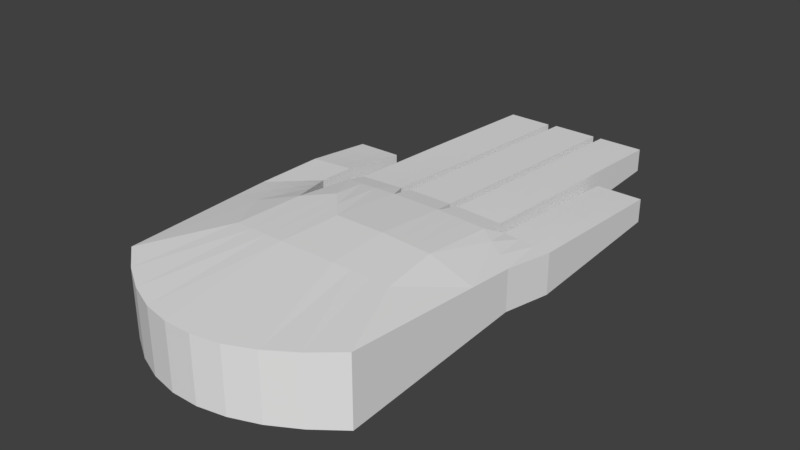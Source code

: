 # Source: Hand.blend  (saved by Blender 2.79.0; exported with 4.5.12 LTS)
import bpy
from mathutils import Matrix  # noqa: F401  (used for matrix-valued properties, if any)

bpy.ops.wm.read_factory_settings(use_empty=True)
scene = bpy.context.scene
scene.name = 'Scene'

# ---- collections
col_collection_1 = bpy.data.collections.new('Collection 1'); scene.collection.children.link(col_collection_1)

# ---- world
world_world = bpy.data.worlds.new('World'); scene.world = world_world
world_world.color = (0.05088, 0.05088, 0.05088)
world_world.use_sun_shadow = False
world_world.sun_shadow_jitter_overblur = 0.0
world_world.cycles.sampling_method = 'MANUAL'

# ---- meshes
me_cube_003 = bpy.data.meshes.new('Cube.003')
me_cube_003.from_pydata([(-1.933, -1.614, -0.4508), (-1.933, -1.614, 0.4507), (-1.933, 1.614, -0.4508), (-1.933, 1.614, 0.4507), (1.0, -1.0, -0.3733), (1.0, -1.0, 0.3738), (1.0, 1.079, -0.3733), (1.0, 1.079, 0.3738), (1.275, 0.4524, -0.3486), (1.275, 0.4524, 0.3491), (1.275, 1.068, -0.3212), (1.275, 1.068, 0.3217), (4.599, 0.4524, -0.1578), (4.599, 0.4524, 0.1577), (4.599, 1.068, -0.1578), (4.599, 1.068, 0.1577), (1.301, -0.2814, -0.3483), (1.301, -0.2814, 0.3488), (1.301, 0.3338, -0.3485), (1.301, 0.3338, 0.349), (4.625, -0.2814, -0.1578), (4.625, -0.2814, 0.1577), (4.625, 0.3338, -0.1578), (4.625, 0.3338, 0.1577), (1.301, -1.015, -0.3239), (1.301, -1.015, 0.3244), (1.301, -0.4, -0.3482), (1.301, -0.4, 0.3487), (4.625, -1.015, -0.1578), (4.625, -1.015, 0.1577), (4.625, -0.4, -0.1578), (4.625, -0.4, 0.1577), (0.4906, -1.69, -0.2298), (0.4906, -1.69, 0.3153), (3.243, -1.791, -0.1598), (3.243, -1.791, 0.1557), (3.243, -1.176, -0.1598), (3.243, -1.176, 0.1557), (0.9003, 1.422, -0.2981), (0.9003, 1.422, 0.2986), (0.4387, 2.037, -0.2543), (0.4387, 2.037, 0.2547), (2.342, 1.422, -0.1646), (2.342, 1.422, 0.1645), (2.342, 2.037, -0.1578), (2.342, 2.037, 0.1577), (1.39, 2.037, -0.2549), (1.39, 2.037, 0.2553), (1.39, 1.422, -0.2933), (1.39, 1.422, 0.2937), (2.937, 1.068, -0.2455), (2.937, 1.068, 0.2459), (2.937, 0.4524, -0.2479), (2.937, 0.4524, 0.2483), (2.963, 0.3338, -0.2473), (2.963, 0.3338, 0.2477), (2.963, -0.2814, -0.2473), (2.963, -0.2814, 0.2477), (2.963, -0.4, -0.2473), (2.963, -0.4, 0.2477), (2.963, -1.015, -0.2439), (2.963, -1.015, 0.2443), (1.156, -1.176, -0.3201), (1.156, -1.176, 0.3123), (1.156, -1.791, -0.2745), (1.156, -1.791, 0.2679), (0.1488, 1.098, -0.4566), (0.1488, 1.098, 0.4566), (-0.002634, -1.006, -0.4683), (-0.002634, -1.006, 0.4683), (-2.589, 0.538, -0.4251), (-2.589, -0.538, -0.4251), (-2.589, -0.538, 0.4251), (-2.589, 0.538, 0.4251), (1.0, -0.3333, -0.4018), (1.0, 0.3333, -0.4018), (1.0, 0.3333, 0.4023), (1.0, -0.3333, 0.4023), (-0.007231, 0.3359, 0.504), (-0.007231, -0.3359, 0.504), (-0.007231, 0.3359, -0.504), (-0.007231, -0.3359, -0.504), (-0.8121, 1.122, -0.4683), (-0.8121, -1.122, 0.4683), (-0.8121, 1.122, 0.4683), (-0.8121, -1.122, -0.4683), (-0.858, 0.3788, -0.504), (-0.858, -0.3788, -0.504), (-0.858, 0.3788, 0.504), (-0.858, -0.3788, 0.504), (-1.933, -1.614, -1.433e-05), (-1.933, 1.614, -1.431e-05), (1.0, 1.079, 0.0002457), (1.0, -1.0, 0.0002457), (1.275, 0.4524, 0.0002573), (1.275, 1.068, 0.0002409), (4.599, 1.068, -3.141e-05), (4.599, 0.4524, -3.141e-05), (1.301, -0.2814, 0.0002571), (1.301, 0.3338, 0.0002572), (4.625, 0.3338, -3.141e-05), (4.625, -0.2814, -3.141e-05), (1.301, -1.015, 0.0002425), (1.301, -0.4, 0.000257), (4.625, -0.4, -3.141e-05), (4.625, -1.015, -3.141e-05), (0.4906, -1.69, 0.04274), (3.243, -1.176, -0.002074), (3.243, -1.791, -0.002074), (0.9003, 1.422, 0.0002271), (0.4387, 2.037, 0.0002014), (2.342, 2.037, -3.141e-05), (2.342, 1.422, -3.533e-05), (1.39, 1.422, 0.0002242), (1.39, 2.037, 0.0002013), (2.937, 0.4524, 0.0001971), (2.937, 1.068, 0.0001957), (2.963, -0.2814, 0.0001967), (2.963, 0.3338, 0.0001968), (2.963, -1.015, 0.0001916), (2.963, -0.4, 0.0001967), (1.156, -1.791, -0.003306), (1.156, -1.176, -0.003866), (0.1488, 1.098, 8.284e-06), (1.0, 0.3333, 0.0002608), (1.0, -0.3333, 0.0002608), (-2.589, -0.538, -2.176e-05), (-2.589, 0.538, -2.176e-05), (3.243, -1.586, -0.1598), (3.243, -1.381, -0.1598), (3.243, -1.381, 0.1557), (3.243, -1.586, 0.1557), (0.8302, -1.23, -0.3254), (0.6604, -1.46, -0.2776), (1.156, -1.381, 0.2975), (1.156, -1.586, 0.2827), (1.156, -1.381, -0.3049), (1.156, -1.586, -0.2897), (0.6604, -1.46, 0.3348), (0.8302, -1.23, 0.3543), (3.346, -1.381, -0.002074), (3.346, -1.586, -0.002074), (-2.441, -0.8967, -0.4337), (-2.222, -1.255, -0.4422), (1.0, -0.5556, 0.3928), (1.0, -0.7778, 0.3833), (1.301, -0.6051, -0.3401), (1.301, -0.8101, -0.332), (1.301, -0.8101, 0.3325), (1.301, -0.6051, 0.3406), (4.625, -0.8101, -0.1578), (4.625, -0.6051, -0.1578), (4.625, -0.6051, 0.1577), (4.625, -0.8101, 0.1577), (2.963, -0.6051, 0.2466), (2.963, -0.8101, 0.2454), (2.963, -0.6051, -0.2462), (2.963, -0.8101, -0.245), (-0.005698, -0.5594, 0.4921), (-0.004166, -0.7829, 0.4802), (-0.005698, -0.5594, -0.4921), (-0.004166, -0.7829, -0.4802), (-2.222, -1.255, 0.4422), (-2.441, -0.8967, 0.4336), (1.0, -0.7778, -0.3828), (1.0, -0.5556, -0.3923), (-0.8427, -0.6266, -0.4921), (-0.8274, -0.8745, -0.4802), (-0.8427, -0.6266, 0.4921), (-0.8274, -0.8745, 0.4802), (-2.222, -1.255, -1.681e-05), (-2.441, -0.8967, -1.928e-05), (4.728, -0.6051, -3.141e-05), (4.728, -0.8101, -3.141e-05), (1.301, 0.1287, -0.3484), (1.301, -0.07632, -0.3484), (1.301, -0.07632, 0.3489), (1.301, 0.1287, 0.349), (4.625, -0.07632, -0.1578), (4.625, 0.1287, -0.1578), (4.625, 0.1287, 0.1577), (4.625, -0.07632, 0.1577), (2.963, 0.1287, 0.2477), (2.963, -0.07632, 0.2477), (2.963, 0.1287, -0.2473), (2.963, -0.07632, -0.2473), (-2.66, 0.1793, -0.4251), (-2.66, -0.1793, -0.4251), (-2.66, -0.1793, 0.4251), (-2.66, 0.1793, 0.4251), (1.0, -0.1111, -0.4018), (1.0, 0.1111, -0.4018), (1.0, 0.1111, 0.4023), (1.0, -0.1111, 0.4023), (-0.007231, 0.112, 0.504), (-0.007231, -0.112, 0.504), (-0.007231, 0.112, -0.504), (-0.007231, -0.112, -0.504), (-0.858, 0.1263, 0.504), (-0.858, -0.1263, 0.504), (-0.858, 0.1263, -0.504), (-0.858, -0.1263, -0.504), (-2.66, -0.1793, -2.176e-05), (-2.66, 0.1793, -2.176e-05), (4.728, 0.1287, -3.141e-05), (4.728, -0.07632, -3.141e-05), (-2.441, 0.8967, 0.4336), (-2.222, 1.255, 0.4422), (1.0, 0.6348, -0.3923), (1.0, 0.857, -0.3828), (1.275, 0.8625, -0.3303), (1.275, 0.6575, -0.3394), (1.275, 0.6575, 0.3399), (1.275, 0.8625, 0.3308), (4.599, 0.6575, -0.1578), (4.599, 0.8625, -0.1578), (4.599, 0.8625, 0.1577), (4.599, 0.6575, 0.1577), (2.937, 0.8625, 0.2467), (2.937, 0.6575, 0.2475), (2.937, 0.8625, -0.2463), (2.937, 0.6575, -0.2471), (-2.222, 1.255, -0.4422), (-2.441, 0.8967, -0.4337), (1.0, 0.857, 0.3833), (1.0, 0.6348, 0.3928), (0.4584, 0.7786, 0.4724), (0.2256, 0.5573, 0.4882), (0.4584, 0.7786, -0.4724), (0.2256, 0.5573, -0.4882), (-0.8274, 0.8745, 0.4802), (-0.8427, 0.6266, 0.4921), (-0.8274, 0.8745, -0.4802), (-0.8427, 0.6266, -0.4921), (4.702, 0.8625, -3.141e-05), (4.702, 0.6575, -3.141e-05), (-2.441, 0.8967, -1.927e-05), (-2.222, 1.255, -1.679e-05), (0.5926, 1.832, -0.2689), (0.7464, 1.627, -0.2835), (0.7464, 1.627, 0.2839), (0.5926, 1.832, 0.2693), (2.342, 1.627, -0.1623), (2.342, 1.832, -0.16), (2.342, 1.832, 0.16), (2.342, 1.627, 0.1622), (1.39, 1.832, 0.2681), (1.39, 1.627, 0.2809), (1.39, 1.832, -0.2677), (1.39, 1.627, -0.2805), (2.446, 1.832, -3.272e-05), (2.446, 1.627, -3.402e-05), (2.199, -1.176, 0.234), (2.199, -1.791, -0.2172), (2.199, -1.176, -0.2399), (2.199, -1.791, 0.2118), (2.199, -1.791, -0.00269), (2.199, -1.176, -0.00297), (2.199, -1.381, 0.2266), (2.199, -1.586, 0.2192), (2.199, -1.381, -0.2324), (2.199, -1.586, -0.2248), (0.5245, 1.26, -0.3773), (0.5245, 1.26, 0.3776), (0.5245, 1.26, 0.0001177), (-0.7532, 1.825, -0.353), (-0.7532, 1.825, 0.3532), (-0.7532, 1.825, 9.3e-05), (-0.1143, 1.542, 0.3654), (-0.1143, 1.542, -0.3652), (0.2051, 1.401, 0.3715), (0.2051, 1.401, -0.3713), (2.547, -1.176, 0.2079), (2.895, -1.176, 0.1818), (2.547, -1.791, -0.1981), (2.895, -1.791, -0.1789), (2.547, -1.176, -0.002671), (2.895, -1.176, -0.002373), (2.547, -1.381, 0.203), (2.895, -1.381, 0.1793), (2.547, -1.586, 0.198), (2.895, -1.586, 0.1768), (2.895, -1.176, -0.1865), (2.547, -1.176, -0.2132), (2.895, -1.791, 0.1744), (2.547, -1.791, 0.1931), (2.895, -1.791, -0.00228), (2.547, -1.791, -0.002485), (2.895, -1.381, -0.184), (2.547, -1.381, -0.2082), (2.895, -1.586, -0.1815), (2.547, -1.586, -0.2031), (1.851, -1.176, -0.2667), (1.504, -1.176, -0.2934), (1.851, -1.791, 0.2305), (1.504, -1.791, 0.2492), (1.851, -1.791, -0.002895), (1.504, -1.791, -0.003101), (1.851, -1.381, -0.2565), (1.504, -1.381, -0.2807), (1.851, -1.586, -0.2464), (1.504, -1.586, -0.2681), (1.504, -1.176, 0.2862), (1.851, -1.176, 0.2601), (1.504, -1.791, -0.2554), (1.851, -1.791, -0.2363), (1.504, -1.176, -0.003567), (1.851, -1.176, -0.003269), (1.504, -1.381, 0.2739), (1.851, -1.381, 0.2502), (1.504, -1.586, 0.2615), (1.851, -1.586, 0.2404), (2.547, -0.4, -0.2725), (2.132, -0.4, -0.2978), (1.716, -0.4, -0.323), (2.547, -1.015, 0.2643), (2.132, -1.015, 0.2843), (1.716, -1.015, 0.3044), (1.716, -0.4, 0.3235), (2.132, -0.4, 0.2982), (2.547, -0.4, 0.273), (1.716, -1.015, -0.3039), (2.132, -1.015, -0.2839), (2.547, -1.015, -0.2639), (1.716, -0.4, 0.000242), (2.132, -0.4, 0.0002269), (2.547, -0.4, 0.0002118), (2.547, -1.015, 0.0002043), (2.132, -1.015, 0.0002171), (1.716, -1.015, 0.0002298), (2.547, -0.6051, -0.2697), (2.132, -0.6051, -0.2932), (1.716, -0.6051, -0.3166), (2.547, -0.8101, -0.2668), (2.132, -0.8101, -0.2885), (1.716, -0.8101, -0.3103), (1.716, -0.6051, 0.3171), (2.132, -0.6051, 0.2936), (2.547, -0.6051, 0.2701), (1.716, -0.8101, 0.3107), (2.132, -0.8101, 0.289), (2.547, -0.8101, 0.2672), (3.378, -0.4, 0.2252), (3.794, -0.4, 0.2027), (4.209, -0.4, 0.1802), (3.378, -1.015, -0.2224), (3.794, -1.015, -0.2008), (4.209, -1.015, -0.1793), (4.209, -0.4, -0.1802), (3.794, -0.4, -0.2025), (3.378, -0.4, -0.2249), (4.209, -1.015, 0.1794), (3.794, -1.015, 0.201), (3.378, -1.015, 0.2226), (4.209, -1.015, 2.434e-05), (3.794, -1.015, 8.009e-05), (3.378, -1.015, 0.0001358), (3.378, -0.4, 0.0001397), (3.794, -0.4, 8.266e-05), (4.209, -0.4, 2.562e-05), (3.378, -0.6051, 0.2244), (3.794, -0.6051, 0.2021), (4.209, -0.6051, 0.1799), (3.378, -0.8101, 0.2235), (3.794, -0.8101, 0.2016), (4.209, -0.8101, 0.1796), (4.209, -0.6051, -0.1799), (3.794, -0.6051, -0.202), (3.378, -0.6051, -0.2241), (4.209, -0.8101, -0.1796), (3.794, -0.8101, -0.2014), (3.378, -0.8101, -0.2232), (3.378, 0.3338, 0.2252), (3.794, 0.3338, 0.2027), (4.209, 0.3338, 0.1802), (3.378, -0.2814, -0.2249), (3.794, -0.2814, -0.2026), (4.209, -0.2814, -0.1802), (4.209, 0.3338, -0.1802), (3.794, 0.3338, -0.2026), (3.378, 0.3338, -0.225), (4.209, -0.2814, 0.1802), (3.794, -0.2814, 0.2027), (3.378, -0.2814, 0.2252), (4.209, -0.2814, 2.563e-05), (3.794, -0.2814, 8.266e-05), (3.378, -0.2814, 0.0001397), (3.378, 0.3338, 0.0001397), (3.794, 0.3338, 8.267e-05), (4.209, 0.3338, 2.563e-05), (3.378, 0.1287, 0.2252), (3.794, 0.1287, 0.2027), (4.209, 0.1287, 0.1802), (3.378, -0.07632, 0.2252), (3.794, -0.07632, 0.2027), (4.209, -0.07632, 0.1802), (4.209, 0.1287, -0.1802), (3.794, 0.1287, -0.2026), (3.378, 0.1287, -0.2249), (4.209, -0.07632, -0.1802), (3.794, -0.07632, -0.2026), (3.378, -0.07632, -0.2249), (2.547, 0.3338, -0.2726), (2.132, 0.3338, -0.2979), (1.716, 0.3338, -0.3232), (2.547, -0.2814, 0.273), (2.132, -0.2814, 0.2983), (1.716, -0.2814, 0.3236), (1.716, 0.3338, 0.3237), (2.132, 0.3338, 0.2984), (2.547, 0.3338, 0.2731), (1.716, -0.2814, -0.3231), (2.132, -0.2814, -0.2978), (2.547, -0.2814, -0.2726), (1.716, 0.3338, 0.0002421), (2.132, 0.3338, 0.000227), (2.547, 0.3338, 0.0002119), (2.547, -0.2814, 0.0002118), (2.132, -0.2814, 0.0002269), (1.716, -0.2814, 0.000242), (2.547, 0.1287, -0.2726), (2.132, 0.1287, -0.2979), (1.716, 0.1287, -0.3232), (2.547, -0.07632, -0.2726), (2.132, -0.07632, -0.2979), (1.716, -0.07632, -0.3231), (1.716, 0.1287, 0.3236), (2.132, 0.1287, 0.2983), (2.547, 0.1287, 0.273), (1.716, -0.07632, 0.3236), (2.132, -0.07632, 0.2983), (2.547, -0.07632, 0.273), (2.521, 1.068, -0.2644), (2.106, 1.068, -0.2834), (1.69, 1.068, -0.3023), (2.521, 0.4524, 0.2735), (2.106, 0.4524, 0.2987), (1.69, 0.4524, 0.3239), (1.69, 1.068, 0.3027), (2.106, 1.068, 0.2838), (2.521, 1.068, 0.2649), (1.69, 0.4524, -0.3234), (2.106, 0.4524, -0.2982), (2.521, 0.4524, -0.2731), (1.69, 1.068, 0.0002296), (2.106, 1.068, 0.0002183), (2.521, 1.068, 0.000207), (2.521, 0.4524, 0.0002121), (2.106, 0.4524, 0.0002272), (1.69, 0.4524, 0.0002422), (2.521, 0.8625, -0.2673), (2.106, 0.8625, -0.2883), (1.69, 0.8625, -0.3093), (2.521, 0.6575, -0.2702), (2.106, 0.6575, -0.2933), (1.69, 0.6575, -0.3164), (1.69, 0.8625, 0.3098), (2.106, 0.8625, 0.2888), (2.521, 0.8625, 0.2677), (1.69, 0.6575, 0.3168), (2.106, 0.6575, 0.2937), (2.521, 0.6575, 0.2706), (3.352, 1.068, 0.2239), (3.768, 1.068, 0.2018), (4.183, 1.068, 0.1798), (3.352, 0.4524, -0.2254), (3.768, 0.4524, -0.2028), (4.183, 0.4524, -0.1803), (4.183, 1.068, -0.1797), (3.768, 1.068, -0.2016), (3.352, 1.068, -0.2236), (4.183, 0.4524, 0.1804), (3.768, 0.4524, 0.203), (3.352, 0.4524, 0.2257), (4.183, 0.4524, 2.571e-05), (3.768, 0.4524, 8.284e-05), (3.352, 0.4524, 0.00014), (3.352, 1.068, 0.0001389), (3.768, 1.068, 8.212e-05), (4.183, 1.068, 2.535e-05), (3.352, 0.8625, 0.2245), (3.768, 0.8625, 0.2022), (4.183, 0.8625, 0.18), (3.352, 0.6575, 0.2251), (3.768, 0.6575, 0.2026), (4.183, 0.6575, 0.1802), (4.183, 0.8625, -0.1799), (3.768, 0.8625, -0.202), (3.352, 0.8625, -0.2242), (4.183, 0.6575, -0.1801), (3.768, 0.6575, -0.2024), (3.352, 0.6575, -0.2248), (1.708, 2.037, 0.2228), (2.025, 2.037, 0.1903), (1.708, 1.422, -0.2504), (2.025, 1.422, -0.2075), (2.025, 2.037, -0.1902), (1.708, 2.037, -0.2225), (2.025, 1.422, 0.2076), (1.708, 1.422, 0.2506), (2.025, 1.422, 5.119e-05), (1.708, 1.422, 0.0001377), (1.708, 2.037, 0.0001237), (2.025, 2.037, 4.615e-05), (1.708, 1.832, 0.2321), (2.025, 1.832, 0.196), (1.708, 1.627, 0.2414), (2.025, 1.627, 0.2018), (2.025, 1.832, -0.1959), (1.708, 1.832, -0.2318), (2.025, 1.627, -0.2017), (1.708, 1.627, -0.2411), (0.9145, 2.037, -0.2546), (1.145, 1.422, 0.2961), (0.9145, 2.037, 0.255), (1.145, 1.422, -0.2957), (0.9145, 2.037, 0.0002014), (1.145, 1.422, 0.0002257), (0.9915, 1.832, -0.2683), (1.068, 1.627, -0.282), (0.9915, 1.832, 0.2687), (1.068, 1.627, 0.2824), (-0.1573, 1.931, -0.3037), (0.7124, 1.341, 0.0001724), (-0.1573, 1.931, 0.0001472), (0.7124, 1.341, -0.3377), (0.7124, 1.341, 0.3381), (-0.1573, 1.931, 0.304), (0.4758, 1.514, -0.3274), (0.2391, 1.687, -0.317), (0.4758, 1.514, 0.3277), (0.2391, 1.687, 0.3174), (-0.721, -1.652, 0.383), (-0.721, -1.652, -0.3403), (-0.721, -1.652, 0.02136), (-1.933, -1.614, 0.2254), (0.4906, -1.69, 0.179), (-0.1152, -1.671, 0.3491), (-1.327, -1.633, -0.3955), (-1.933, -1.614, -0.2254), (0.4906, -1.69, -0.09353), (-0.1152, -1.671, 0.03205), (-1.327, -1.633, 0.4169), (-0.1152, -1.671, -0.285), (-1.327, -1.633, 0.01068), (-0.721, -1.652, 0.2022), (-0.721, -1.652, -0.1595), (-0.1152, -1.671, 0.1906), (-1.327, -1.633, -0.1924), (-1.327, -1.633, 0.2138), (-0.1152, -1.671, -0.1265)], [], [(237, 207, 3, 91), (123, 67, 7, 92), (213, 11, 7, 224), (161, 164, 4, 68), (169, 162, 1, 83), (479, 464, 15, 96), (235, 217, 13, 97), (449, 437, 9, 94), (489, 214, 12, 467), (459, 212, 9, 437), (389, 374, 23, 100), (205, 181, 21, 101), (419, 407, 17, 98), (399, 178, 20, 377), (429, 176, 17, 407), (359, 344, 31, 104), (173, 153, 29, 105), (329, 317, 25, 102), (369, 150, 28, 347), (339, 148, 25, 317), (277, 273, 37, 107), (141, 131, 35, 108), (121, 65, 33, 536, 106), (290, 128, 34, 275), (135, 138, 33, 65), (503, 493, 45, 111), (251, 245, 43, 112), (517, 513, 39, 109), (510, 242, 42, 495), (521, 240, 39, 513), (506, 247, 49, 499), (519, 249, 48, 515), (501, 499, 49, 113), (516, 514, 47, 114), (483, 219, 53, 473), (453, 221, 52, 443), (476, 473, 53, 115), (446, 440, 51, 116), (393, 183, 57, 383), (423, 185, 56, 413), (386, 383, 57, 117), (416, 410, 55, 118), (363, 155, 61, 353), (333, 157, 60, 323), (356, 353, 61, 119), (326, 320, 59, 120), (310, 135, 65, 295), (133, 137, 64, 32), (297, 295, 65, 121), (93, 5, 63, 122), (145, 159, 69, 5), (167, 161, 68, 85), (233, 229, 80, 86), (201, 197, 81, 87), (225, 227, 78, 76), (193, 195, 79, 77), (231, 206, 73, 88), (199, 188, 72, 89), (229, 208, 75, 80), (197, 190, 74, 81), (94, 9, 76, 124), (209, 6, 10, 210), (171, 163, 72, 126), (203, 189, 73, 127), (195, 199, 89, 79), (227, 231, 88, 78), (187, 201, 87, 71), (223, 233, 86, 70), (550, 543, 32, 540), (143, 167, 85, 0), (159, 169, 83, 69), (524, 527, 41, 110), (264, 263, 67, 123), (549, 544, 534, 545), (548, 538, 533, 546), (95, 92, 7, 11), (99, 124, 76, 19), (175, 16, 74, 190), (98, 17, 77, 125), (177, 19, 76, 192), (103, 125, 77, 27), (147, 24, 4, 164), (93, 4, 24, 102), (145, 5, 25, 148), (5, 93, 102, 25), (26, 74, 125, 103), (16, 98, 125, 74), (18, 75, 124, 99), (10, 6, 92, 95), (262, 264, 123, 66), (522, 524, 110, 40), (547, 541, 106, 536), (186, 203, 127, 70), (142, 171, 126, 71), (8, 94, 124, 75), (4, 93, 122, 62), (304, 297, 121, 64), (312, 326, 120, 58), (345, 356, 119, 60), (402, 416, 118, 54), (375, 386, 117, 56), (432, 446, 116, 50), (465, 476, 115, 52), (512, 516, 114, 46), (494, 501, 113, 48), (515, 517, 109, 38), (242, 251, 112, 42), (496, 503, 111, 44), (64, 121, 106, 540, 32), (128, 141, 108, 34), (282, 277, 107, 36), (321, 329, 102, 24), (150, 173, 105, 28), (348, 359, 104, 30), (411, 419, 98, 16), (178, 205, 101, 20), (378, 389, 100, 22), (441, 449, 94, 8), (214, 235, 97, 12), (468, 479, 96, 14), (66, 123, 92, 6), (222, 237, 91, 2), (36, 107, 140, 129), (129, 140, 141, 128), (4, 62, 136, 132), (132, 136, 137, 133), (302, 63, 134, 308), (308, 134, 135, 310), (63, 5, 139, 134), (134, 139, 138, 135), (282, 36, 129, 288), (288, 129, 128, 290), (107, 37, 130, 140), (140, 130, 131, 141), (30, 104, 172, 151), (151, 172, 173, 150), (0, 539, 90, 170, 143), (143, 170, 171, 142), (77, 144, 149, 27), (144, 145, 148, 149), (26, 146, 165, 74), (146, 147, 164, 165), (79, 89, 168, 158), (158, 168, 169, 159), (71, 87, 166, 142), (142, 166, 167, 143), (90, 535, 1, 162, 170), (170, 162, 163, 171), (87, 81, 160, 166), (166, 160, 161, 167), (77, 79, 158, 144), (144, 158, 159, 145), (312, 58, 156, 330), (330, 156, 157, 333), (342, 59, 154, 360), (360, 154, 155, 363), (318, 27, 149, 336), (336, 149, 148, 339), (348, 30, 151, 366), (366, 151, 150, 369), (104, 31, 152, 172), (172, 152, 153, 173), (89, 72, 163, 168), (168, 163, 162, 169), (81, 74, 165, 160), (160, 165, 164, 161), (22, 100, 204, 179), (179, 204, 205, 178), (71, 126, 202, 187), (187, 202, 203, 186), (17, 176, 193, 77), (176, 177, 192, 193), (18, 174, 191, 75), (174, 175, 190, 191), (70, 86, 200, 186), (186, 200, 201, 187), (78, 88, 198, 194), (194, 198, 199, 195), (126, 72, 188, 202), (202, 188, 189, 203), (80, 75, 191, 196), (196, 191, 190, 197), (88, 73, 189, 198), (198, 189, 188, 199), (76, 78, 194, 192), (192, 194, 195, 193), (86, 80, 196, 200), (200, 196, 197, 201), (402, 54, 184, 420), (420, 184, 185, 423), (372, 55, 182, 390), (390, 182, 183, 393), (408, 19, 177, 426), (426, 177, 176, 429), (378, 22, 179, 396), (396, 179, 178, 399), (100, 23, 180, 204), (204, 180, 181, 205), (70, 127, 236, 223), (223, 236, 237, 222), (14, 96, 234, 215), (215, 234, 235, 214), (2, 82, 232, 222), (222, 232, 233, 223), (67, 84, 230, 226), (226, 230, 231, 227), (75, 208, 211, 8), (208, 209, 210, 211), (66, 6, 209, 228), (228, 209, 208, 229), (84, 3, 207, 230), (230, 207, 206, 231), (7, 67, 226, 224), (224, 226, 227, 225), (82, 66, 228, 232), (232, 228, 229, 233), (432, 50, 220, 450), (450, 220, 221, 453), (462, 51, 218, 480), (480, 218, 219, 483), (438, 11, 213, 456), (456, 213, 212, 459), (468, 14, 215, 486), (486, 215, 214, 489), (96, 15, 216, 234), (234, 216, 217, 235), (9, 212, 225, 76), (212, 213, 224, 225), (127, 73, 206, 236), (236, 206, 207, 237), (44, 111, 250, 243), (243, 250, 251, 242), (512, 46, 248, 518), (518, 248, 249, 519), (492, 47, 246, 504), (504, 246, 247, 506), (514, 41, 241, 520), (520, 241, 240, 521), (496, 44, 243, 508), (508, 243, 242, 510), (111, 45, 244, 250), (250, 244, 245, 251), (298, 260, 261, 300), (292, 254, 260, 298), (278, 258, 259, 280), (272, 252, 258, 278), (292, 307, 257, 254), (274, 287, 256, 253), (287, 285, 255, 256), (280, 259, 255, 285), (300, 261, 253, 305), (307, 303, 252, 257), (525, 523, 264, 262), (523, 526, 263, 264), (2, 91, 267, 265), (91, 3, 266, 267), (528, 525, 262, 271), (529, 528, 271, 269), (522, 40, 238, 529), (265, 269, 2), (2, 269, 82), (269, 271, 82), (66, 271, 262), (82, 271, 66), (530, 270, 263, 526), (531, 268, 270, 530), (527, 266, 268, 531), (67, 263, 270), (270, 268, 67), (67, 268, 84), (84, 268, 3), (266, 3, 268), (131, 281, 284, 35), (281, 280, 285, 284), (108, 35, 284, 286), (286, 284, 285, 287), (34, 108, 286, 275), (275, 286, 287, 274), (37, 273, 279, 130), (273, 272, 278, 279), (130, 279, 281, 131), (279, 278, 280, 281), (260, 289, 291, 261), (289, 288, 290, 291), (254, 283, 289, 260), (283, 282, 288, 289), (254, 257, 276, 283), (283, 276, 277, 282), (261, 291, 274, 253), (291, 290, 275, 274), (257, 252, 272, 276), (276, 272, 273, 277), (122, 63, 302, 306), (306, 302, 303, 307), (137, 301, 304, 64), (301, 300, 305, 304), (62, 122, 306, 293), (293, 306, 307, 292), (62, 293, 299, 136), (293, 292, 298, 299), (136, 299, 301, 137), (299, 298, 300, 301), (258, 309, 311, 259), (309, 308, 310, 311), (252, 303, 309, 258), (303, 302, 308, 309), (253, 256, 296, 305), (305, 296, 297, 304), (256, 255, 294, 296), (296, 294, 295, 297), (259, 311, 294, 255), (311, 310, 295, 294), (154, 338, 341, 155), (338, 337, 340, 341), (337, 336, 339, 340), (59, 320, 338, 154), (320, 319, 337, 338), (319, 318, 336, 337), (146, 332, 335, 147), (332, 331, 334, 335), (331, 330, 333, 334), (26, 314, 332, 146), (314, 313, 331, 332), (313, 312, 330, 331), (60, 119, 327, 323), (323, 327, 328, 322), (322, 328, 329, 321), (26, 103, 324, 314), (314, 324, 325, 313), (313, 325, 326, 312), (103, 27, 318, 324), (324, 318, 319, 325), (325, 319, 320, 326), (147, 335, 321, 24), (335, 334, 322, 321), (334, 333, 323, 322), (155, 341, 315, 61), (341, 340, 316, 315), (340, 339, 317, 316), (119, 61, 315, 327), (327, 315, 316, 328), (328, 316, 317, 329), (156, 368, 371, 157), (368, 367, 370, 371), (367, 366, 369, 370), (58, 350, 368, 156), (350, 349, 367, 368), (349, 348, 366, 367), (152, 362, 365, 153), (362, 361, 364, 365), (361, 360, 363, 364), (31, 344, 362, 152), (344, 343, 361, 362), (343, 342, 360, 361), (58, 120, 357, 350), (350, 357, 358, 349), (349, 358, 359, 348), (28, 105, 354, 347), (347, 354, 355, 346), (346, 355, 356, 345), (105, 29, 351, 354), (354, 351, 352, 355), (355, 352, 353, 356), (153, 365, 351, 29), (365, 364, 352, 351), (364, 363, 353, 352), (157, 371, 345, 60), (371, 370, 346, 345), (370, 369, 347, 346), (120, 59, 342, 357), (357, 342, 343, 358), (358, 343, 344, 359), (184, 398, 401, 185), (398, 397, 400, 401), (397, 396, 399, 400), (54, 380, 398, 184), (380, 379, 397, 398), (379, 378, 396, 397), (180, 392, 395, 181), (392, 391, 394, 395), (391, 390, 393, 394), (23, 374, 392, 180), (374, 373, 391, 392), (373, 372, 390, 391), (54, 118, 387, 380), (380, 387, 388, 379), (379, 388, 389, 378), (20, 101, 384, 377), (377, 384, 385, 376), (376, 385, 386, 375), (101, 21, 381, 384), (384, 381, 382, 385), (385, 382, 383, 386), (181, 395, 381, 21), (395, 394, 382, 381), (394, 393, 383, 382), (185, 401, 375, 56), (401, 400, 376, 375), (400, 399, 377, 376), (118, 55, 372, 387), (387, 372, 373, 388), (388, 373, 374, 389), (182, 428, 431, 183), (428, 427, 430, 431), (427, 426, 429, 430), (55, 410, 428, 182), (410, 409, 427, 428), (409, 408, 426, 427), (174, 422, 425, 175), (422, 421, 424, 425), (421, 420, 423, 424), (18, 404, 422, 174), (404, 403, 421, 422), (403, 402, 420, 421), (56, 117, 417, 413), (413, 417, 418, 412), (412, 418, 419, 411), (18, 99, 414, 404), (404, 414, 415, 403), (403, 415, 416, 402), (99, 19, 408, 414), (414, 408, 409, 415), (415, 409, 410, 416), (175, 425, 411, 16), (425, 424, 412, 411), (424, 423, 413, 412), (183, 431, 405, 57), (431, 430, 406, 405), (430, 429, 407, 406), (117, 57, 405, 417), (417, 405, 406, 418), (418, 406, 407, 419), (218, 458, 461, 219), (458, 457, 460, 461), (457, 456, 459, 460), (51, 440, 458, 218), (440, 439, 457, 458), (439, 438, 456, 457), (210, 452, 455, 211), (452, 451, 454, 455), (451, 450, 453, 454), (10, 434, 452, 210), (434, 433, 451, 452), (433, 432, 450, 451), (52, 115, 447, 443), (443, 447, 448, 442), (442, 448, 449, 441), (10, 95, 444, 434), (434, 444, 445, 433), (433, 445, 446, 432), (95, 11, 438, 444), (444, 438, 439, 445), (445, 439, 440, 446), (211, 455, 441, 8), (455, 454, 442, 441), (454, 453, 443, 442), (219, 461, 435, 53), (461, 460, 436, 435), (460, 459, 437, 436), (115, 53, 435, 447), (447, 435, 436, 448), (448, 436, 437, 449), (220, 488, 491, 221), (488, 487, 490, 491), (487, 486, 489, 490), (50, 470, 488, 220), (470, 469, 487, 488), (469, 468, 486, 487), (216, 482, 485, 217), (482, 481, 484, 485), (481, 480, 483, 484), (15, 464, 482, 216), (464, 463, 481, 482), (463, 462, 480, 481), (50, 116, 477, 470), (470, 477, 478, 469), (469, 478, 479, 468), (12, 97, 474, 467), (467, 474, 475, 466), (466, 475, 476, 465), (97, 13, 471, 474), (474, 471, 472, 475), (475, 472, 473, 476), (217, 485, 471, 13), (485, 484, 472, 471), (484, 483, 473, 472), (221, 491, 465, 52), (491, 490, 466, 465), (490, 489, 467, 466), (116, 51, 462, 477), (477, 462, 463, 478), (478, 463, 464, 479), (248, 509, 511, 249), (509, 508, 510, 511), (46, 497, 509, 248), (497, 496, 508, 509), (244, 505, 507, 245), (505, 504, 506, 507), (45, 493, 505, 244), (493, 492, 504, 505), (46, 114, 502, 497), (497, 502, 503, 496), (42, 112, 500, 495), (495, 500, 501, 494), (112, 43, 498, 500), (500, 498, 499, 501), (245, 507, 498, 43), (507, 506, 499, 498), (249, 511, 494, 48), (511, 510, 495, 494), (114, 47, 492, 502), (502, 492, 493, 503), (246, 520, 521, 247), (47, 514, 520, 246), (238, 518, 519, 239), (40, 512, 518, 238), (48, 113, 517, 515), (40, 110, 516, 512), (110, 41, 514, 516), (239, 519, 515, 38), (247, 521, 513, 49), (113, 49, 513, 517), (41, 527, 531, 241), (241, 531, 530, 240), (240, 530, 526, 39), (265, 522, 529, 269), (238, 239, 528, 529), (239, 38, 525, 528), (109, 39, 526, 523), (38, 109, 523, 525), (265, 267, 524, 522), (267, 266, 527, 524), (537, 547, 536, 33), (532, 545, 547, 537), (545, 534, 541, 547), (544, 548, 546, 534), (90, 539, 548, 544), (539, 0, 538, 548), (542, 549, 545, 532), (1, 535, 549, 542), (535, 90, 544, 549), (541, 550, 540, 106), (534, 546, 550, 541), (546, 533, 543, 550), (1, 542, 83), (542, 532, 83), (69, 83, 537), (537, 83, 532), (5, 69, 139), (537, 138, 139), (537, 33, 138), (69, 537, 139), (0, 85, 538), (538, 85, 533), (85, 68, 533), (533, 68, 543), (543, 68, 32), (32, 68, 133), (133, 68, 132), (68, 4, 132)])
me_cube_003.use_remesh_preserve_volume = False
me_cube_003.use_remesh_preserve_attributes = False
me_cube_003.use_mirror_vertex_groups = False
me_cube_003.update()
arm_armature_006 = bpy.data.armatures.new('Armature.006')  # bones are not reproduced

# ---- objects
ob_armature_005 = bpy.data.objects.new('Armature.005', arm_armature_006)
ob_cube = bpy.data.objects.new('Cube', me_cube_003)

# ---- transforms, parenting, visibility, modifiers, constraints
ob_armature_005.location = (-1.638, 0.06948, 2.898)
ob_armature_005.rotation_euler = (-1.571, -0.0, 0.09844)
ob_armature_005.scale = (0.9419, 0.9419, 0.9419)
ob_armature_005.show_in_front = True
ob_armature_005.lineart.crease_threshold = 0.0
ob_cube.parent = ob_armature_005
ob_cube.matrix_parent_inverse = Matrix(((1.057, 0.1043, -8.126e-16, 1.724), (4.561e-09, -4.618e-08, -1.062, 4.649e-08), (-0.1043, 1.057, -4.641e-08, -0.2444), (0.0, 0.0, 0.0, 1.0)))
ob_cube.location = (0.0, 0.0, 0.0)
ob_cube.rotation_euler = (0.0, -0.0, 1.571)
ob_cube.lineart.crease_threshold = 0.0
_vg = ob_cube.vertex_groups.new(name='Bone')
for _i, _w in zip([2, 3, 6, 7, 38, 39, 40, 41, 46, 47, 48, 49, 66, 67, 70, 73, 78, 80, 82, 84, 86, 88, 91, 92, 109, 110, 113, 114, 123, 127, 194, 196, 198, 200, 206, 207, 209, 222, 223, 224, 226, 227, 228, 229, 230, 231, 232, 233, 236, 237, 238, 239, 240, 241, 246, 247, 248, 249, 262, 263, 264, 265, 266, 267, 268, 269, 270, 271, 492, 493, 494, 495, 496, 497, 498, 499, 500, 501, 502, 503, 504, 505, 506, 507, 508, 509, 510, 511, 512, 513, 514, 515, 516, 517, 518, 519, 520, 521, 522, 523, 524, 525, 526, 527, 528, 529, 530, 531], [0.0, 0.0, 0.07615, 0.07639, 0.9214, 0.9256, 0.9788, 0.9762, 0.03617, 0.0537, 0.05448, 0.04922, 0.5814, 0.1062, 0.0, 0.0293, 0.0, 0.07531, 0.66, 0.01155, 0.1083, 0.0, 0.0, 0.08749, 0.9096, 0.9575, 0.04871, 0.02071, 0.1962, 0.0, 0.01722, 0.01182, 0.03786, 0.02897, 0.0, 0.0, 0.01688, 0.0, 0.0, 0.03686, 0.07591, 0.0, 0.2964, 0.1551, 0.0, 0.0, 0.4935, 0.2536, 0.02042, 0.0, 0.9138, 0.9295, 0.9313, 0.8793, 0.03353, 0.0355, 0.06319, 0.05224, 0.8237, 0.8208, 0.8103, 0.0, 0.0, 0.0, 0.3601, 0.8075, 0.819, 0.8156, 0.0358, 0.0179, 0.03632, 0.01816, 0.01206, 0.02411, 0.01641, 0.03281, 0.01624, 0.03247, 0.01381, 0.006904, 0.02235, 0.01118, 0.02367, 0.01183, 0.02106, 0.04213, 0.01741, 0.03483, 0.5075, 0.4874, 0.5207, 0.4879, 0.5038, 0.4791, 0.4885, 0.4909, 0.4564, 0.4834, 0.885, 0.8599, 0.8617, 0.8725, 0.8786, 0.8686, 0.8726, 0.8607, 0.8759, 0.8443]): _vg.add([_i], _w, 'REPLACE')
_vg = ob_cube.vertex_groups.new(name='Bone.001')
for _i, _w in zip([38, 39, 42, 43, 44, 45, 46, 47, 48, 49, 109, 111, 112, 113, 114, 238, 239, 240, 241, 242, 243, 244, 245, 246, 247, 248, 249, 250, 251, 262, 263, 264, 268, 269, 270, 271, 492, 493, 494, 495, 496, 497, 498, 499, 500, 501, 502, 503, 504, 505, 506, 507, 508, 509, 510, 511, 512, 513, 514, 515, 516, 517, 518, 519, 520, 521, 523, 525, 526, 528, 529, 530, 531], [0.04866, 0.04664, 0.9947, 0.9939, 0.9952, 0.9961, 0.9569, 0.9461, 0.9444, 0.9492, 0.06913, 0.9987, 0.9983, 0.9496, 0.9643, 0.08244, 0.05795, 0.05608, 0.1131, 0.9987, 0.9985, 0.999, 0.9987, 0.9578, 0.9565, 0.9381, 0.9473, 0.9997, 0.9997, 0.02433, 0.02332, 0.03456, 0.01166, 0.01217, 0.01749, 0.01825, 0.9627, 0.9794, 0.9612, 0.9779, 0.9824, 0.9697, 0.979, 0.9641, 0.982, 0.9658, 0.9758, 0.9872, 0.9715, 0.9853, 0.9706, 0.9846, 0.9784, 0.9582, 0.9816, 0.9645, 0.4784, 0.4979, 0.473, 0.4965, 0.4821, 0.5094, 0.5103, 0.5026, 0.5355, 0.5063, 0.05185, 0.0365, 0.03498, 0.0381, 0.0473, 0.03679, 0.0624]): _vg.add([_i], _w, 'REPLACE')
_vg = ob_cube.vertex_groups.new(name='Bone.002')
for _i, _w in zip([0, 1, 4, 5, 32, 33, 34, 35, 62, 63, 64, 65, 68, 69, 79, 81, 83, 85, 87, 89, 90, 93, 106, 121, 122, 132, 133, 134, 135, 136, 137, 138, 139, 143, 144, 145, 158, 159, 160, 161, 162, 163, 164, 165, 166, 167, 168, 169, 170, 171, 252, 253, 254, 255, 256, 257, 258, 259, 260, 261, 272, 273, 274, 275, 276, 277, 278, 279, 280, 281, 282, 283, 284, 285, 286, 287, 288, 289, 290, 291, 292, 293, 294, 295, 296, 297, 298, 299, 300, 301, 302, 303, 304, 305, 306, 307, 308, 309, 310, 311, 532, 533, 534, 535, 536, 537, 538, 539, 540, 541, 542, 543, 544, 545, 546, 547, 548, 549, 550], [0.0, 0.0, 0.6331, 0.2352, 0.4425, 0.6629, 0.01268, 0.02538, 0.1057, 0.4845, 0.4939, 0.4923, 0.3828, 0.0, 0.02036, 0.05605, 0.0, 0.2291, 0.013, 0.0, 0.0, 0.2152, 0.657, 0.4977, 0.1228, 0.8724, 0.9624, 0.2745, 0.4683, 0.1596, 0.4453, 0.8121, 0.48, 0.0, 0.01367, 0.07969, 0.04974, 0.0, 0.1207, 0.2253, 0.04169, 0.008421, 0.1975, 0.06907, 0.06983, 0.1303, 0.0, 0.0, 0.0, 0.0, 0.2423, 0.2533, 0.05285, 0.2588, 0.2488, 0.06139, 0.1372, 0.2341, 0.07982, 0.2227, 0.1615, 0.08076, 0.1731, 0.09288, 0.04093, 0.02046, 0.09149, 0.04575, 0.1561, 0.07805, 0.01762, 0.03523, 0.1032, 0.181, 0.08294, 0.1659, 0.02661, 0.05322, 0.07422, 0.1484, 0.07046, 0.08808, 0.3367, 0.4145, 0.3318, 0.4147, 0.1064, 0.133, 0.2969, 0.3711, 0.4038, 0.323, 0.4137, 0.3335, 0.1023, 0.08186, 0.2287, 0.183, 0.3902, 0.3122, 0.05501, 0.0, 0.0, 0.0, 0.6444, 0.3886, 0.03532, 0.0, 0.4347, 0.0, 0.0, 0.0, 0.0, 0.01817, 0.0, 0.0, 0.0, 0.0, 0.0]): _vg.add([_i], _w, 'REPLACE')
_vg = ob_cube.vertex_groups.new(name='Bone.003')
for _i, _w in zip([4, 5, 34, 35, 36, 37, 62, 63, 64, 65, 93, 121, 122, 132, 133, 134, 135, 136, 137, 138, 139, 252, 253, 254, 255, 256, 257, 258, 259, 260, 261, 272, 273, 274, 275, 276, 277, 278, 279, 280, 281, 282, 283, 284, 285, 286, 287, 288, 289, 290, 291, 292, 293, 294, 295, 296, 297, 298, 299, 300, 301, 302, 303, 304, 305, 306, 307, 308, 309, 310, 311], [0.05561, 0.05134, 0.01967, 0.0274, 0.07092, 0.04975, 0.8433, 0.4415, 0.4991, 0.4976, 0.1499, 0.4947, 0.8048, 0.0259, 0.05545, 0.6838, 0.5178, 0.813, 0.5436, 0.04255, 0.05999, 0.2456, 0.2594, 0.4571, 0.2625, 0.2474, 0.4024, 0.3419, 0.2589, 0.4065, 0.2718, 0.1803, 0.115, 0.1795, 0.09958, 0.2683, 0.1341, 0.2279, 0.114, 0.1726, 0.0863, 0.1996, 0.3284, 0.1058, 0.1841, 0.08246, 0.1649, 0.1355, 0.271, 0.0906, 0.1812, 0.5858, 0.7145, 0.3408, 0.4192, 0.3298, 0.4123, 0.542, 0.6775, 0.3624, 0.453, 0.3762, 0.3109, 0.4192, 0.3393, 0.6707, 0.5365, 0.5699, 0.4559, 0.4315, 0.3452]): _vg.add([_i], _w, 'REPLACE')
_vg = ob_cube.vertex_groups.new(name='Bone.004')
for _i, _w in zip([34, 35, 36, 37, 62, 107, 108, 128, 129, 130, 131, 140, 141, 252, 253, 254, 255, 256, 257, 258, 259, 260, 261, 272, 273, 274, 275, 276, 277, 278, 279, 280, 281, 282, 283, 284, 285, 286, 287, 288, 289, 290, 291, 292, 293, 294, 295, 296, 297, 298, 299, 300, 301, 302, 303, 304, 305, 306, 307, 308, 309, 310, 311], [0.9337, 0.9234, 0.9172, 0.9301, 0.00134, 1.009, 1.013, 1.004, 0.9991, 1.004, 0.9998, 1.017, 1.017, 0.4651, 0.4668, 0.4593, 0.4617, 0.5063, 0.5047, 0.5018, 0.4999, 0.4995, 0.502, 0.6201, 0.7751, 0.6225, 0.7781, 0.6729, 0.8411, 0.6691, 0.8363, 0.6666, 0.8332, 0.7646, 0.6119, 0.7695, 0.6156, 0.8439, 0.6751, 0.8326, 0.6661, 0.8367, 0.6694, 0.3066, 0.154, 0.3078, 0.1539, 0.3376, 0.1688, 0.333, 0.1665, 0.3347, 0.1673, 0.155, 0.31, 0.1556, 0.3112, 0.1682, 0.3364, 0.1673, 0.3345, 0.1666, 0.3333]): _vg.add([_i], _w, 'REPLACE')
_vg = ob_cube.vertex_groups.new(name='Bone.005')
for _i, _w in zip([4, 5, 16, 17, 24, 25, 26, 27, 33, 63, 68, 69, 74, 77, 79, 81, 83, 85, 93, 98, 102, 103, 106, 122, 125, 132, 133, 138, 139, 144, 145, 146, 147, 148, 149, 158, 159, 160, 161, 164, 165, 168, 169, 190, 191, 192, 193, 195, 197, 252, 257, 272, 273, 276, 277, 302, 303, 306, 307, 312, 313, 314, 315, 316, 317, 318, 319, 320, 321, 322, 323, 324, 325, 326, 327, 328, 329, 330, 331, 332, 333, 334, 335, 336, 337, 338, 339, 340, 341, 405, 406, 407, 411, 412, 413, 417, 418, 419, 532, 534, 536, 537, 540, 541, 542, 544, 545, 546, 547, 548, 549, 550], [0.2825, 0.6708, 0.01473, 0.03146, 0.9467, 0.9585, 0.9458, 0.9583, 0.05995, 0.04876, 0.1691, 0.3424, 0.3399, 0.6482, 0.1074, 0.08465, 0.1133, 0.01327, 0.6152, 0.02603, 0.9545, 0.9599, 0.003295, 0.04527, 0.6212, 0.0718, 0.009381, 0.1244, 0.3481, 0.8071, 0.8371, 0.9581, 0.9571, 0.9669, 0.9661, 0.21, 0.3363, 0.1537, 0.2383, 0.689, 0.6905, 0.01824, 0.05389, 0.1191, 0.02969, 0.07402, 0.2078, 0.04784, 0.01829, 0.02438, 0.02264, 0.01625, 0.008126, 0.01509, 0.007545, 0.04063, 0.0325, 0.03773, 0.03018, 0.2365, 0.4729, 0.7094, 0.2396, 0.4793, 0.7189, 0.7187, 0.4792, 0.2396, 0.71, 0.4734, 0.2367, 0.72, 0.48, 0.24, 0.2386, 0.4772, 0.7159, 0.2395, 0.479, 0.7185, 0.2393, 0.4785, 0.7178, 0.7246, 0.4831, 0.2415, 0.7252, 0.4834, 0.2417, 0.007864, 0.01573, 0.02359, 0.01105, 0.007365, 0.003682, 0.006508, 0.01302, 0.01952, 0.02998, 0.001647, 0.03162, 0.04496, 0.001647, 0.002471, 0.01499, 0.0008236, 0.01581, 0.0008236, 0.02372, 0.0004118, 0.007906, 0.001235]): _vg.add([_i], _w, 'REPLACE')
_vg = ob_cube.vertex_groups.new(name='Bone.006')
for _i, _w in zip([28, 29, 30, 31, 58, 59, 60, 61, 119, 120, 154, 155, 156, 157, 312, 313, 314, 315, 316, 317, 318, 319, 320, 321, 322, 323, 324, 325, 326, 327, 328, 329, 330, 331, 332, 333, 334, 335, 336, 337, 338, 339, 340, 341, 342, 343, 344, 345, 346, 347, 348, 349, 350, 351, 352, 353, 354, 355, 356, 357, 358, 359, 360, 361, 362, 363, 364, 365, 366, 367, 368, 369, 370, 371], [0.06183, 0.07088, 0.06835, 0.05861, 0.9741, 0.9757, 0.973, 0.9713, 0.9729, 0.9768, 0.979, 0.978, 0.9794, 0.9776, 0.7305, 0.487, 0.2435, 0.7285, 0.4857, 0.2428, 0.2439, 0.4878, 0.7318, 0.2432, 0.4865, 0.7297, 0.2442, 0.4884, 0.7326, 0.7297, 0.4865, 0.2432, 0.7346, 0.4897, 0.2449, 0.7332, 0.4888, 0.2444, 0.2448, 0.4895, 0.7343, 0.2445, 0.489, 0.7335, 0.7464, 0.5171, 0.2879, 0.7452, 0.5174, 0.2896, 0.2948, 0.5212, 0.7476, 0.296, 0.5211, 0.7462, 0.2432, 0.4865, 0.7297, 0.7326, 0.4884, 0.2442, 0.7343, 0.4895, 0.2448, 0.7335, 0.489, 0.2445, 0.2449, 0.4897, 0.7346, 0.2444, 0.4888, 0.7332]): _vg.add([_i], _w, 'REPLACE')
_vg = ob_cube.vertex_groups.new(name='Bone.007')
for _i, _w in zip([28, 29, 30, 31, 104, 105, 150, 151, 152, 153, 172, 173, 342, 343, 344, 345, 346, 347, 348, 349, 350, 351, 352, 353, 354, 355, 356, 357, 358, 359, 360, 361, 362, 363, 364, 365, 366, 367, 368, 369, 370, 371], [0.9374, 0.9281, 0.9307, 0.9407, 1.009, 1.007, 1.001, 0.9984, 1.002, 0.9977, 1.013, 1.013, 0.2352, 0.4704, 0.7055, 0.2343, 0.4687, 0.703, 0.6981, 0.4654, 0.2327, 0.6961, 0.4641, 0.232, 0.7553, 0.5036, 0.2518, 0.2522, 0.5044, 0.7566, 0.2504, 0.5008, 0.7512, 0.2494, 0.4989, 0.7483, 0.7488, 0.4992, 0.2496, 0.7509, 0.5006, 0.2503]): _vg.add([_i], _w, 'REPLACE')
_vg = ob_cube.vertex_groups.new(name='Bone.008')
for _i, _w in zip([6, 7, 8, 9, 10, 11, 18, 66, 67, 75, 76, 78, 80, 82, 84, 92, 94, 95, 123, 124, 190, 191, 192, 193, 194, 195, 196, 197, 208, 209, 210, 211, 212, 213, 224, 225, 226, 227, 228, 229, 230, 231, 232, 233, 262, 263, 264, 268, 269, 270, 271, 402, 403, 404, 432, 433, 434, 435, 436, 437, 438, 439, 440, 441, 442, 443, 444, 445, 446, 447, 448, 449, 450, 451, 452, 453, 454, 455, 456, 457, 458, 459, 460, 461, 523, 525, 526, 528, 529, 530, 531], [0.8942, 0.8859, 0.9445, 0.9386, 0.9727, 0.971, 0.01471, 0.1752, 0.1763, 0.5987, 0.2688, 0.1809, 0.1835, 0.06811, 0.03173, 0.8952, 0.9423, 0.9759, 0.2353, 0.3218, 0.06917, 0.185, 0.0928, 0.01503, 0.07117, 0.01016, 0.07616, 0.01729, 0.8491, 0.9144, 0.9725, 0.9652, 0.9607, 0.9699, 0.8794, 0.7593, 0.492, 0.4241, 0.5066, 0.4516, 0.03061, 0.008029, 0.04089, 0.006989, 0.08758, 0.08815, 0.1177, 0.04408, 0.04379, 0.06612, 0.06568, 0.003678, 0.007356, 0.01103, 0.2432, 0.4863, 0.7295, 0.2347, 0.4693, 0.704, 0.7283, 0.4855, 0.2428, 0.7083, 0.4722, 0.2361, 0.7319, 0.488, 0.244, 0.2356, 0.4712, 0.7067, 0.2431, 0.4862, 0.7293, 0.2413, 0.4826, 0.7239, 0.7274, 0.4849, 0.2425, 0.7205, 0.4804, 0.2402, 0.05883, 0.04379, 0.04408, 0.03284, 0.02189, 0.03306, 0.02204]): _vg.add([_i], _w, 'REPLACE')
_vg = ob_cube.vertex_groups.new(name='Bone.009')
for _i, _w in zip([12, 13, 14, 15, 50, 51, 52, 53, 115, 116, 218, 219, 220, 221, 432, 433, 434, 435, 436, 437, 438, 439, 440, 441, 442, 443, 444, 445, 446, 447, 448, 449, 450, 451, 452, 453, 454, 455, 456, 457, 458, 459, 460, 461, 462, 463, 464, 465, 466, 467, 468, 469, 470, 471, 472, 473, 474, 475, 476, 477, 478, 479, 480, 481, 482, 483, 484, 485, 486, 487, 488, 489, 490, 491], [0.06087, 0.07023, 0.06901, 0.05954, 0.974, 0.9755, 0.9728, 0.9711, 0.9731, 0.9763, 0.9789, 0.9778, 0.9794, 0.9775, 0.7305, 0.487, 0.2435, 0.7283, 0.4856, 0.2428, 0.2439, 0.4878, 0.7317, 0.2432, 0.4864, 0.7296, 0.2441, 0.4881, 0.7322, 0.7299, 0.4866, 0.2433, 0.7346, 0.4897, 0.2449, 0.7331, 0.4887, 0.2444, 0.2447, 0.4895, 0.7342, 0.2445, 0.4889, 0.7334, 0.7465, 0.5175, 0.2885, 0.7448, 0.5168, 0.2889, 0.2953, 0.5215, 0.7477, 0.2955, 0.5207, 0.7459, 0.2433, 0.4866, 0.7299, 0.7322, 0.4881, 0.2441, 0.7342, 0.4895, 0.2447, 0.7334, 0.4889, 0.2445, 0.2449, 0.4897, 0.7346, 0.2444, 0.4887, 0.7331]): _vg.add([_i], _w, 'REPLACE')
_vg = ob_cube.vertex_groups.new(name='Bone.010')
for _i, _w in zip([12, 13, 14, 15, 96, 97, 214, 215, 216, 217, 234, 235, 462, 463, 464, 465, 466, 467, 468, 469, 470, 471, 472, 473, 474, 475, 476, 477, 478, 479, 480, 481, 482, 483, 484, 485, 486, 487, 488, 489, 490, 491], [0.9384, 0.9287, 0.9301, 0.9398, 1.008, 1.007, 1.001, 0.9982, 1.001, 0.9979, 1.013, 1.013, 0.2349, 0.4699, 0.7048, 0.2346, 0.4692, 0.7038, 0.6976, 0.465, 0.2325, 0.6965, 0.4644, 0.2322, 0.7556, 0.5037, 0.2519, 0.2521, 0.5042, 0.7563, 0.2504, 0.5007, 0.7511, 0.2495, 0.4989, 0.7484, 0.7487, 0.4991, 0.2496, 0.751, 0.5006, 0.2503]): _vg.add([_i], _w, 'REPLACE')
_vg = ob_cube.vertex_groups.new(name='Bone.011')
for _i, _w in zip([0, 1, 4, 5, 32, 64, 66, 67, 68, 69, 78, 79, 80, 81, 82, 83, 84, 85, 86, 87, 88, 89, 90, 106, 123, 132, 133, 143, 144, 145, 158, 159, 160, 161, 162, 164, 165, 166, 167, 168, 169, 190, 191, 192, 193, 194, 195, 196, 197, 198, 199, 200, 201, 226, 227, 228, 229, 230, 231, 232, 233, 262, 263, 264, 268, 269, 270, 271, 523, 525, 526, 528, 529, 530, 531, 532, 533, 534, 535, 537, 538, 539, 540, 541, 542, 543, 544, 545, 546, 547, 548, 549, 550], [0.06104, 0.0686, 0.009082, 0.0115, 0.8591, 0.0359, 0.4475, 0.5295, 0.8546, 0.9665, 0.96, 0.9533, 0.9111, 0.8589, 0.008598, 0.5162, 0.4667, 0.1025, 0.03931, 0.05427, 0.7297, 0.7307, 0.05603, 0.00134, 0.8009, 0.4825, 0.9612, 0.006967, 0.02613, 0.003638, 0.9507, 0.9449, 0.8689, 0.9354, 0.01051, 0.006034, 0.02384, 0.06963, 0.08137, 0.5519, 0.5049, 0.05503, 0.04387, 0.05317, 0.05173, 0.9932, 0.9637, 0.9527, 0.9518, 0.6382, 0.7264, 0.03054, 0.03623, 0.9826, 0.997, 0.5392, 0.8053, 0.5733, 0.6279, 0.03903, 0.05662, 0.0, 0.01686, 0.0, 0.00843, 0.003185, 0.01265, 0.0, 0.0, 0.0, 0.00843, 0.0, 0.0, 0.006323, 0.004215, 0.0343, 0.03052, 0.02801, 0.06231, 0.3681, 0.04578, 0.05853, 0.4178, 0.01401, 0.05145, 0.9203, 0.04202, 0.03116, 0.02927, 0.01558, 0.0439, 0.04674, 0.4093]): _vg.add([_i], _w, 'REPLACE')
_vg = ob_cube.vertex_groups.new(name='Bone.012')
for _i, _w in zip([8, 9, 16, 17, 18, 19, 26, 74, 75, 76, 77, 78, 79, 80, 81, 94, 98, 99, 124, 125, 144, 145, 160, 164, 165, 174, 175, 176, 177, 190, 191, 192, 193, 194, 195, 196, 197, 208, 209, 224, 225, 227, 229, 312, 313, 314, 402, 403, 404, 405, 406, 407, 408, 409, 410, 411, 412, 413, 414, 415, 416, 417, 418, 419, 420, 421, 422, 423, 424, 425, 426, 427, 428, 429, 430, 431, 435, 436, 437, 441, 442, 443, 447, 448, 449], [0.01589, 0.02755, 0.9407, 0.9345, 0.9434, 0.9563, 0.009684, 0.5829, 0.3541, 0.6772, 0.299, 0.03725, 0.02501, 0.02717, 0.01874, 0.02788, 0.9412, 0.9586, 0.6525, 0.3461, 0.1025, 0.01719, 0.005418, 0.06051, 0.1805, 0.9559, 0.9549, 0.9542, 0.9603, 0.7356, 0.7118, 0.7657, 0.693, 0.04003, 0.03586, 0.03079, 0.03834, 0.09869, 0.01617, 0.06504, 0.189, 0.03049, 0.01817, 0.002421, 0.004842, 0.007263, 0.2359, 0.4717, 0.7076, 0.2336, 0.4672, 0.7009, 0.7172, 0.4781, 0.2391, 0.7055, 0.4703, 0.2352, 0.7189, 0.4793, 0.2396, 0.2353, 0.4706, 0.7059, 0.239, 0.478, 0.7169, 0.2387, 0.4775, 0.7162, 0.7202, 0.4802, 0.2401, 0.7156, 0.4771, 0.2385, 0.006887, 0.01377, 0.02066, 0.01192, 0.007944, 0.003972, 0.006969, 0.01394, 0.02091]): _vg.add([_i], _w, 'REPLACE')
_vg = ob_cube.vertex_groups.new(name='Bone.013')
for _i, _w in zip([20, 21, 22, 23, 54, 55, 56, 57, 117, 118, 182, 183, 184, 185, 372, 373, 374, 375, 376, 377, 378, 379, 380, 381, 382, 383, 384, 385, 386, 387, 388, 389, 390, 391, 392, 393, 394, 395, 396, 397, 398, 399, 400, 401, 402, 403, 404, 405, 406, 407, 408, 409, 410, 411, 412, 413, 414, 415, 416, 417, 418, 419, 420, 421, 422, 423, 424, 425, 426, 427, 428, 429, 430, 431], [0.05699, 0.06709, 0.0723, 0.06327, 0.9717, 0.9734, 0.9748, 0.9731, 0.9758, 0.9738, 0.9776, 0.9788, 0.978, 0.9784, 0.7459, 0.5183, 0.2908, 0.7454, 0.5159, 0.2865, 0.2972, 0.522, 0.7469, 0.2936, 0.5201, 0.7466, 0.2439, 0.4879, 0.7318, 0.7304, 0.4869, 0.2435, 0.7332, 0.4888, 0.2444, 0.7341, 0.4894, 0.2447, 0.2445, 0.489, 0.7335, 0.2446, 0.4892, 0.7338, 0.7288, 0.4859, 0.2429, 0.7298, 0.4866, 0.2433, 0.2433, 0.4867, 0.73, 0.2437, 0.4874, 0.7311, 0.2435, 0.4869, 0.7304, 0.7318, 0.4879, 0.2439, 0.7335, 0.489, 0.2445, 0.7338, 0.4892, 0.2446, 0.2444, 0.4888, 0.7332, 0.2447, 0.4894, 0.7341]): _vg.add([_i], _w, 'REPLACE')
_vg = ob_cube.vertex_groups.new(name='Bone.014')
for _i, _w in zip([20, 21, 22, 23, 100, 101, 178, 179, 180, 181, 204, 205, 372, 373, 374, 375, 376, 377, 378, 379, 380, 381, 382, 383, 384, 385, 386, 387, 388, 389, 390, 391, 392, 393, 394, 395, 396, 397, 398, 399, 400, 401], [0.9423, 0.932, 0.9267, 0.9359, 1.006, 1.009, 1.002, 0.9973, 1.001, 0.9987, 1.015, 1.015, 0.234, 0.468, 0.702, 0.2356, 0.4712, 0.7068, 0.695, 0.4633, 0.2317, 0.699, 0.466, 0.233, 0.7571, 0.5047, 0.2524, 0.2516, 0.5032, 0.7548, 0.2503, 0.5005, 0.7508, 0.2497, 0.4994, 0.749, 0.748, 0.4987, 0.2493, 0.7513, 0.5009, 0.2504]): _vg.add([_i], _w, 'REPLACE')
_vg = ob_cube.vertex_groups.new(name='Bone.015')
for _i, _w in zip([0, 1, 2, 3, 32, 33, 40, 66, 67, 68, 69, 70, 71, 72, 73, 78, 79, 80, 81, 82, 83, 84, 85, 86, 87, 88, 89, 90, 91, 106, 126, 127, 142, 143, 158, 159, 160, 161, 162, 163, 166, 167, 168, 169, 170, 171, 186, 187, 188, 189, 194, 195, 196, 197, 198, 199, 200, 201, 202, 203, 206, 207, 222, 223, 227, 228, 229, 230, 231, 232, 233, 236, 237, 262, 263, 265, 266, 267, 268, 269, 270, 271, 522, 524, 525, 526, 527, 528, 529, 530, 531, 532, 533, 534, 535, 536, 537, 538, 539, 540, 541, 542, 543, 544, 545, 546, 547, 548, 549, 550], [0.8131, 0.7981, 0.5868, 0.3833, 0.06234, 0.08058, 0.0, 0.02892, 0.001618, 0.2828, 0.2527, 0.9506, 0.982, 0.9799, 0.9535, 0.08007, 0.1021, 0.07405, 0.1068, 0.9048, 0.9398, 0.5669, 0.9034, 0.9677, 0.8925, 0.9704, 0.9692, 0.869, 0.4882, 0.08055, 0.9861, 0.9639, 0.9587, 0.9268, 0.1417, 0.1903, 0.1533, 0.2118, 0.9189, 0.9558, 0.8875, 0.8715, 0.9558, 0.9338, 0.9436, 0.969, 0.9833, 0.9897, 0.9893, 0.9838, 0.07376, 0.07687, 0.07229, 0.07798, 0.9715, 0.9768, 0.9087, 0.92, 0.9918, 0.9868, 0.875, 0.7445, 0.7528, 0.8776, 0.04547, 0.0134, 0.04689, 0.8455, 0.9463, 0.9525, 0.971, 0.9051, 0.8025, 0.01446, 0.0008089, 0.0, 0.1917, 0.101, 0.09624, 0.0, 0.04852, 0.0, 0.0, 0.0, 0.00723, 0.0004045, 0.0, 0.02856, 0.0, 0.02426, 0.04812, 0.7007, 0.8959, 0.8548, 0.833, 0.08056, 0.2597, 0.9058, 0.841, 0.07144, 0.2777, 0.8646, 0.25, 0.9071, 0.7202, 0.9159, 0.2687, 0.9014, 0.8251, 0.2638]): _vg.add([_i], _w, 'REPLACE')
_m = ob_cube.modifiers.new('Armature', 'ARMATURE')
_m.object = ob_armature_005

# ---- collection membership
col_collection_1.objects.link(ob_armature_005)
col_collection_1.objects.link(ob_cube)

# ---- scene / render settings (as saved in the file)
scene.frame_start = 1; scene.frame_end = 60; scene.frame_set(1)
scene.render.engine = 'BLENDER_EEVEE_NEXT'
scene.render.resolution_percentage = 50
scene.render.dither_intensity = 0.0
scene.cycles.use_denoising = False
scene.cycles.samples = 128
scene.cycles.sampling_pattern = 'TABULATED_SOBOL'
scene.cycles.use_adaptive_sampling = False
scene.cycles.use_light_tree = False
scene.cycles.blur_glossy = 0.0
scene.cycles.sample_clamp_indirect = 0.0
scene.view_settings.view_transform = 'Standard'
bpy.context.view_layer.update()

# ---- added for rendering (the .blend has no active camera and no usable light): camera, sun
cam_auto = bpy.data.cameras.new('AutoCamera')
cam_auto.lens = 50.0
cam_auto.sensor_width = 36.0
cam_auto.clip_end = 1000.0
ob_auto_camera = bpy.data.objects.new('AutoCamera', cam_auto)
scene.collection.objects.link(ob_auto_camera)
ob_auto_camera.location = (7.47507, -8.26423, 9.0841)
ob_auto_camera.rotation_euler = (1.09748, -7.21219e-08, 0.694738)
scene.camera = ob_auto_camera
light_auto_sun = bpy.data.lights.new('AutoSun', 'SUN')
light_auto_sun.energy = 3.0
light_auto_sun.angle = 0.0523599
ob_auto_sun = bpy.data.objects.new('AutoSun', light_auto_sun)
scene.collection.objects.link(ob_auto_sun)
ob_auto_sun.rotation_euler = (0.872665, 0.174533, 0.523599)
bpy.context.view_layer.update()
